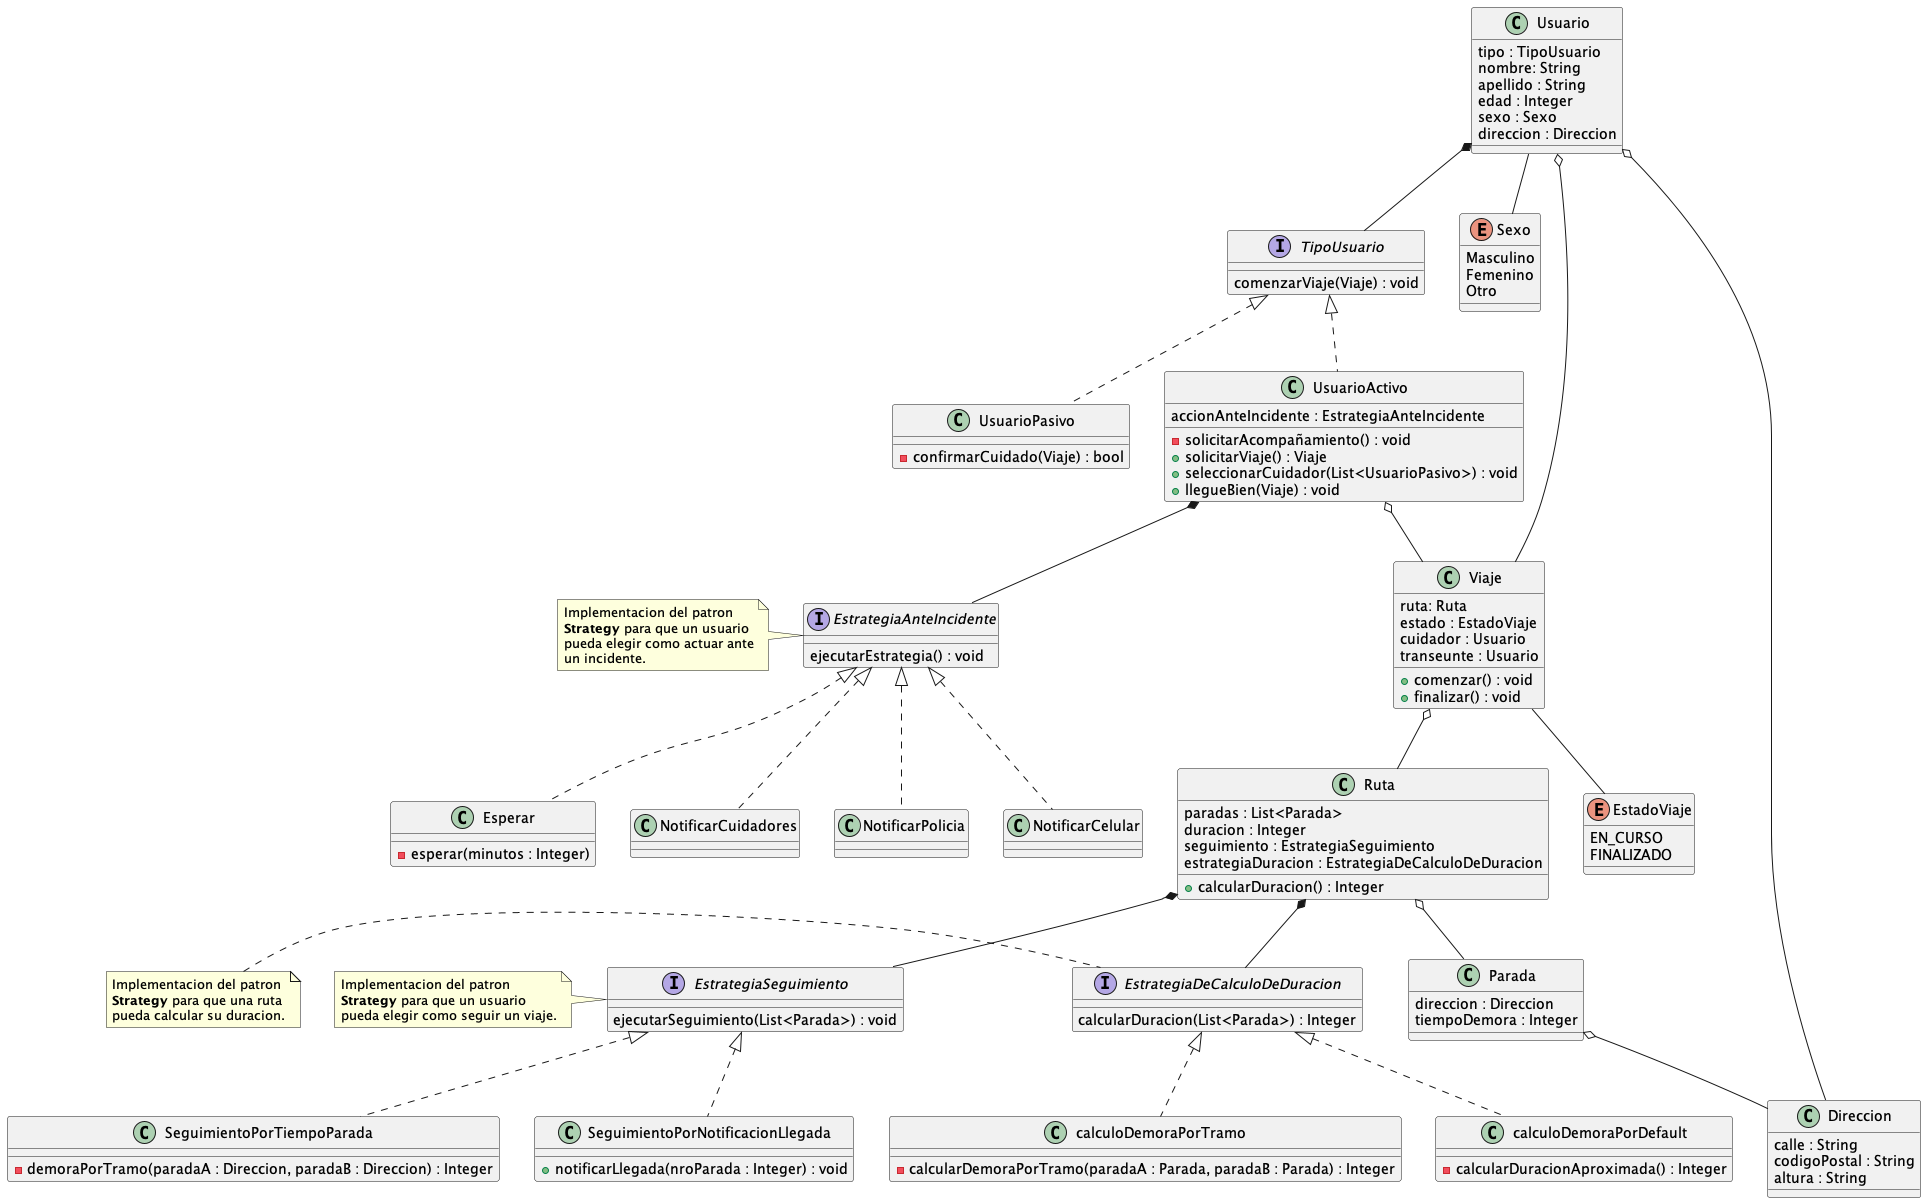

The diagram above was rendered by PlantUML. Its source (embedded in the PNG):
@startuml clases_punto2
class Usuario{
    tipo : TipoUsuario
    nombre: String
    apellido : String
    edad : Integer
    sexo : Sexo
    direccion : Direccion
}

interface TipoUsuario{
    comenzarViaje(Viaje) : void
}

class UsuarioPasivo implements TipoUsuario {
    - confirmarCuidado(Viaje) : bool
}

class UsuarioActivo implements TipoUsuario {
    accionAnteIncidente : EstrategiaAnteIncidente

    - solicitarAcompañamiento() : void
    + solicitarViaje() : Viaje
    + seleccionarCuidador(List<UsuarioPasivo>) : void
    + llegueBien(Viaje) : void
}

enum Sexo{
    Masculino
    Femenino
    Otro
}

class Viaje {
    ruta: Ruta
    estado : EstadoViaje
    cuidador : Usuario
    transeunte : Usuario
    + comenzar() : void
    + finalizar() : void
}

enum EstadoViaje{
    EN_CURSO
    FINALIZADO
}

class Ruta{
    paradas : List<Parada>
    duracion : Integer
    seguimiento : EstrategiaSeguimiento
    estrategiaDuracion : EstrategiaDeCalculoDeDuracion
    + calcularDuracion() : Integer
}

class Parada {
    direccion : Direccion
    tiempoDemora : Integer
}

interface EstrategiaSeguimiento {
    ejecutarSeguimiento(List<Parada>) : void
}

interface EstrategiaDeCalculoDeDuracion {
    calcularDuracion(List<Parada>) : Integer
}

class calculoDemoraPorDefault implements EstrategiaDeCalculoDeDuracion{
    - calcularDuracionAproximada() : Integer
}

class calculoDemoraPorTramo implements EstrategiaDeCalculoDeDuracion {
    - calcularDemoraPorTramo(paradaA : Parada, paradaB : Parada) : Integer
}

class SeguimientoPorNotificacionLlegada implements EstrategiaSeguimiento {
    + notificarLlegada(nroParada : Integer) : void
}

class SeguimientoPorTiempoParada implements EstrategiaSeguimiento {
    - demoraPorTramo(paradaA : Direccion, paradaB : Direccion) : Integer
}

interface EstrategiaAnteIncidente {
    ejecutarEstrategia() : void
}

class NotificarCuidadores{}

class NotificarPolicia{}

class NotificarCelular{}

class Esperar{
    - esperar(minutos : Integer)
}

class Direccion{
    calle : String
    codigoPostal : String
    altura : String
}

'Relaciones'
Usuario o-- Direccion
Usuario -- Sexo
Usuario o-- Viaje

UsuarioActivo *-- EstrategiaAnteIncidente
UsuarioActivo o-- Viaje

Usuario *-- TipoUsuario

Viaje o-- Ruta
Viaje -- EstadoViaje

Ruta o-- Parada
Ruta *-- EstrategiaSeguimiento
Ruta *-- EstrategiaDeCalculoDeDuracion

Parada o-- Direccion

EstrategiaAnteIncidente <|.. NotificarCuidadores
EstrategiaAnteIncidente <|.. NotificarCelular
EstrategiaAnteIncidente <|.. NotificarPolicia
EstrategiaAnteIncidente <|.. Esperar

'Notas'
note left of EstrategiaSeguimiento
    Implementacion del patron
    **Strategy** para que un usuario
    pueda elegir como seguir un viaje.
end note

note left of EstrategiaAnteIncidente
    Implementacion del patron
    **Strategy** para que un usuario
    pueda elegir como actuar ante
    un incidente.
end note

note left of EstrategiaDeCalculoDeDuracion
    Implementacion del patron
    **Strategy** para que una ruta
    pueda calcular su duracion.
end note

@enduml